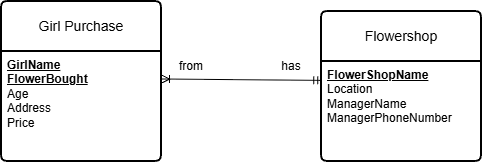

The diagram above was exported from draw.io. Its source (the exported page's mxGraphModel, read from the mxfile embedded in the PNG):
<mxGraphModel dx="614" dy="685" grid="1" gridSize="10" guides="1" tooltips="1" connect="1" arrows="1" fold="1" page="1" pageScale="1" pageWidth="1654" pageHeight="1169" math="0" shadow="0">
  <root>
    <mxCell id="0" />
    <mxCell id="1" parent="0" />
    <mxCell id="VCFX5dmDsRShFWcGvLBq-1" parent="1" style="swimlane;childLayout=stackLayout;horizontal=1;startSize=50;horizontalStack=0;rounded=1;fontSize=14;fontStyle=0;strokeWidth=2;resizeParent=0;resizeLast=1;shadow=0;dashed=0;align=center;arcSize=4;whiteSpace=wrap;html=1;" value="Girl Purchase" vertex="1">
      <mxGeometry height="160" width="160" x="210" y="330" as="geometry" />
    </mxCell>
    <mxCell id="VCFX5dmDsRShFWcGvLBq-2" parent="VCFX5dmDsRShFWcGvLBq-1" style="align=left;strokeColor=none;fillColor=none;spacingLeft=4;spacingRight=4;fontSize=12;verticalAlign=top;rotatable=0;part=1;html=1;whiteSpace=wrap;" value="&lt;b&gt;&lt;u&gt;GirlName&lt;/u&gt;&lt;/b&gt;&lt;div&gt;&lt;b&gt;&lt;u&gt;FlowerBought&lt;br&gt;&lt;/u&gt;&lt;/b&gt;&lt;div&gt;Age&amp;nbsp;&lt;/div&gt;&lt;div&gt;Address&lt;/div&gt;&lt;div&gt;Price&lt;/div&gt;&lt;/div&gt;" vertex="1">
      <mxGeometry height="110" width="160" y="50" as="geometry" />
    </mxCell>
    <mxCell id="ZKQj5i57o9UF0Ygs0vN6-2" parent="1" style="swimlane;childLayout=stackLayout;horizontal=1;startSize=50;horizontalStack=0;rounded=1;fontSize=14;fontStyle=0;strokeWidth=2;resizeParent=0;resizeLast=1;shadow=0;dashed=0;align=center;arcSize=4;whiteSpace=wrap;html=1;" value="Flowershop" vertex="1">
      <mxGeometry height="150" width="160" x="530" y="340" as="geometry" />
    </mxCell>
    <mxCell id="ZKQj5i57o9UF0Ygs0vN6-3" parent="ZKQj5i57o9UF0Ygs0vN6-2" style="align=left;strokeColor=none;fillColor=none;spacingLeft=4;spacingRight=4;fontSize=12;verticalAlign=top;rotatable=0;part=1;html=1;whiteSpace=wrap;" value="&lt;b&gt;&lt;u&gt;FlowerShopName&lt;/u&gt;&lt;/b&gt;&lt;div&gt;Location&lt;/div&gt;&lt;div&gt;ManagerName&lt;/div&gt;&lt;div&gt;ManagerPhoneNumber&lt;/div&gt;" vertex="1">
      <mxGeometry height="100" width="160" y="50" as="geometry" />
    </mxCell>
    <mxCell id="ZKQj5i57o9UF0Ygs0vN6-4" edge="1" parent="1" source="VCFX5dmDsRShFWcGvLBq-2" style="fontSize=12;html=1;endArrow=ERmandOne;startArrow=ERoneToMany;rounded=0;defaultLabelBackgroundColor=page;entryX=0.002;entryY=0.189;entryDx=0;entryDy=0;entryPerimeter=0;exitX=1;exitY=0.25;exitDx=0;exitDy=0;endFill=0;startFill=0;" target="ZKQj5i57o9UF0Ygs0vN6-3" value="">
      <mxGeometry height="100" relative="1" width="100" as="geometry">
        <mxPoint x="400" y="460" as="sourcePoint" />
        <mxPoint x="500" y="360" as="targetPoint" />
      </mxGeometry>
    </mxCell>
    <mxCell id="ZKQj5i57o9UF0Ygs0vN6-5" parent="1" style="text;html=1;whiteSpace=wrap;strokeColor=none;fillColor=none;align=center;verticalAlign=middle;rounded=0;" value="from" vertex="1">
      <mxGeometry height="30" width="60" x="370" y="380" as="geometry" />
    </mxCell>
    <mxCell id="ZKQj5i57o9UF0Ygs0vN6-6" parent="1" style="text;html=1;whiteSpace=wrap;strokeColor=none;fillColor=none;align=center;verticalAlign=middle;rounded=0;" value="has" vertex="1">
      <mxGeometry height="30" width="60" x="470" y="380" as="geometry" />
    </mxCell>
  </root>
</mxGraphModel>